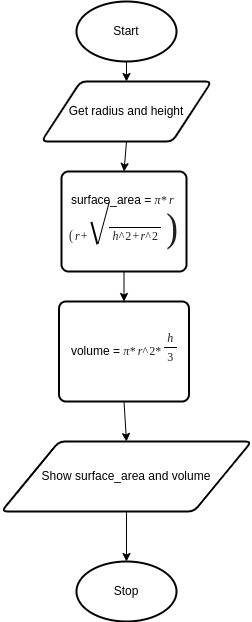

The diagram above was exported from draw.io. Its source (the exported page's mxGraphModel, read from the mxfile embedded in the PNG):
<mxGraphModel dx="526" dy="580" grid="1" gridSize="10" guides="1" tooltips="1" connect="1" arrows="1" fold="1" page="1" pageScale="1" pageWidth="827" pageHeight="1169" math="0" shadow="0">
  <root>
    <mxCell id="0" />
    <mxCell id="1" parent="0" />
    <mxCell id="9" style="edgeStyle=none;html=1;exitX=0.5;exitY=1;exitDx=0;exitDy=0;exitPerimeter=0;entryX=0.5;entryY=0;entryDx=0;entryDy=0;" parent="1" source="2" target="3" edge="1">
      <mxGeometry relative="1" as="geometry" />
    </mxCell>
    <mxCell id="2" value="Start" style="strokeWidth=2;html=1;shape=mxgraph.flowchart.start_1;whiteSpace=wrap;" parent="1" vertex="1">
      <mxGeometry x="180" y="60" width="100" height="60" as="geometry" />
    </mxCell>
    <mxCell id="10" style="edgeStyle=none;html=1;exitX=0.5;exitY=1;exitDx=0;exitDy=0;entryX=0.5;entryY=0;entryDx=0;entryDy=0;" parent="1" source="3" target="4" edge="1">
      <mxGeometry relative="1" as="geometry" />
    </mxCell>
    <mxCell id="3" value="Get radius and height" style="shape=parallelogram;html=1;strokeWidth=2;perimeter=parallelogramPerimeter;whiteSpace=wrap;rounded=1;arcSize=12;size=0.23;" parent="1" vertex="1">
      <mxGeometry x="145" y="140" width="170" height="60" as="geometry" />
    </mxCell>
    <mxCell id="11" style="edgeStyle=none;html=1;exitX=0.5;exitY=1;exitDx=0;exitDy=0;entryX=0.5;entryY=0;entryDx=0;entryDy=0;" parent="1" source="4" target="5" edge="1">
      <mxGeometry relative="1" as="geometry" />
    </mxCell>
    <mxCell id="4" value="surface_area =&amp;nbsp;&lt;div class=&quot;lr-fy-eq-elem&quot; style=&quot;display: inline-block ; position: relative ; transition: all 0.05s ease-in-out 0s ; color: rgb(32 , 33 , 36) ; font-family: &amp;#34;stixgeneral&amp;#34; , &amp;#34;georgia&amp;#34; ; background-color: rgb(255 , 255 , 255)&quot;&gt;&lt;div class=&quot;lr-fy-ecl lr-fy-eq-elem&quot; style=&quot;display: inline-block ; position: relative ; transition: all 0.05s ease-in-out 0s ; font-style: italic&quot;&gt;π*&lt;/div&gt;&lt;div class=&quot;lr-fy-eq-elem lr-fy-eq-add&quot; style=&quot;display: inline-block ; position: relative ; transition: all 0.05s ease-in-out 0s ; margin-left: 0.2em&quot;&gt;&lt;/div&gt;&lt;div class=&quot;lr-fy-el lr-fy-eq-elem&quot; style=&quot;display: inline-block ; position: relative ; transition: all 0.05s ease-in-out 0s ; margin: -4px ; padding: 4px ; font-style: italic ; cursor: pointer&quot;&gt;r&lt;/div&gt;&lt;/div&gt;&lt;div class=&quot;lr-fy-eq-elem lr-fy-eq-add&quot; style=&quot;display: inline-block ; position: relative ; transition: all 0.05s ease-in-out 0s ; color: rgb(32 , 33 , 36) ; font-family: &amp;#34;stixgeneral&amp;#34; , &amp;#34;georgia&amp;#34; ; background-color: rgb(255 , 255 , 255) ; margin-left: 0.2em&quot;&gt;&lt;/div&gt;&lt;div class=&quot;lr-fy-eq-elem&quot; style=&quot;display: inline-block ; position: relative ; transition: all 0.05s ease-in-out 0s ; color: rgb(32 , 33 , 36) ; font-family: &amp;#34;stixgeneral&amp;#34; , &amp;#34;georgia&amp;#34; ; background-color: rgb(255 , 255 , 255)&quot;&gt;&lt;div class=&quot;lr-fy-eq-elem lr-fy-eq-add lr-fy-par&quot; style=&quot;display: inline-block ; position: relative ; transition: all 0.05s ease-in-out 0s ; transform: scaley(1.13) ; padding-right: 0.15em&quot;&gt;(&lt;/div&gt;&lt;div class=&quot;lr-fy-eq-elem&quot; style=&quot;display: inline-block ; position: relative ; transition: all 0.05s ease-in-out 0s&quot;&gt;&lt;div class=&quot;lr-fy-el lr-fy-eq-elem&quot; style=&quot;display: inline-block ; position: relative ; transition: all 0.05s ease-in-out 0s ; margin: -4px ; padding: 4px ; font-style: italic ; cursor: pointer&quot;&gt;r&lt;/div&gt;&lt;div class=&quot;lr-fy-eq-elem lr-fy-eq-add&quot; style=&quot;display: inline-block ; position: relative ; transition: all 0.05s ease-in-out 0s ; margin-left: 0.1em ; margin-right: 0.1em&quot;&gt;+&lt;/div&gt;&lt;div class=&quot;lr-fy-eq-elem&quot; style=&quot;display: inline-block ; position: relative ; transition: all 0.05s ease-in-out 0s ; padding: 1px 3px 2px ; border-top: 1px solid black ; margin-top: 1px ; margin-left: 20.6846px&quot;&gt;&lt;div class=&quot;lr-fy-eq-elem&quot; style=&quot;display: inline-block ; position: relative ; transition: all 0.05s ease-in-out 0s&quot;&gt;&lt;div class=&quot;lr-fy-eq-elem&quot; style=&quot;display: inline-block ; position: relative ; transition: all 0.05s ease-in-out 0s&quot;&gt;&lt;div class=&quot;lr-fy-eq-elem&quot; style=&quot;display: inline-block ; position: relative ; transition: all 0.05s ease-in-out 0s&quot;&gt;&lt;div class=&quot;lr-fy-el lr-fy-eq-elem&quot; style=&quot;display: inline-block ; position: relative ; transition: all 0.05s ease-in-out 0s ; margin: -4px ; padding: 4px ; font-style: italic ; cursor: pointer&quot;&gt;h^&lt;/div&gt;&lt;div class=&quot;lr-fy-ecv lr-fy-eq-elem&quot; style=&quot;display: inline-block ; position: relative ; transition: all 0.05s ease-in-out 0s ; font-family: &amp;#34;stixgeneral&amp;#34; , &amp;#34;times&amp;#34; , &amp;#34;times new roman&amp;#34; , serif ; margin-left: 0.15em ; vertical-align: top&quot;&gt;2&lt;/div&gt;&lt;/div&gt;&lt;div class=&quot;lr-fy-eq-elem lr-fy-eq-add&quot; style=&quot;display: inline-block ; position: relative ; transition: all 0.05s ease-in-out 0s ; margin-left: 0.1em ; margin-right: 0.1em&quot;&gt;+&lt;/div&gt;&lt;div class=&quot;lr-fy-eq-elem&quot; style=&quot;display: inline-block ; position: relative ; transition: all 0.05s ease-in-out 0s&quot;&gt;&lt;div class=&quot;lr-fy-el lr-fy-eq-elem&quot; style=&quot;display: inline-block ; position: relative ; transition: all 0.05s ease-in-out 0s ; margin: -4px ; padding: 4px ; font-style: italic ; cursor: pointer&quot;&gt;r^&lt;/div&gt;&lt;div class=&quot;lr-fy-ecv lr-fy-eq-elem&quot; style=&quot;display: inline-block ; position: relative ; transition: all 0.05s ease-in-out 0s ; font-family: &amp;#34;stixgeneral&amp;#34; , &amp;#34;times&amp;#34; , &amp;#34;times new roman&amp;#34; , serif ; margin-left: 0.15em ; vertical-align: top&quot;&gt;2&lt;/div&gt;&lt;/div&gt;&lt;/div&gt;&lt;/div&gt;&lt;div class=&quot;lr-fy-eq-elem lr-fy-eq-add&quot; style=&quot;display: inline-block ; position: absolute ; transition: all 0.05s ease-in-out 0s ; border-top: 1px solid black ; bottom: 22px ; width: 43.5522px ; left: -27.671px ; transform: rotate(-75deg)&quot;&gt;&lt;/div&gt;&lt;div class=&quot;lr-fy-eq-elem lr-fy-eq-add&quot; style=&quot;font-size: 35px ; display: inline-block ; position: absolute ; transition: all 0.05s ease-in-out 0s ; border-top: 2px solid black ; bottom: 11px ; width: 22.7761px ; left: -26.1252px ; transform: rotate(75deg)&quot;&gt;&lt;/div&gt;&lt;/div&gt;&lt;/div&gt;&lt;div class=&quot;lr-fy-eq-elem lr-fy-eq-add lr-fy-par&quot; style=&quot;font-size: 35px ; display: inline-block ; position: relative ; transition: all 0.05s ease-in-out 0s ; transform: scaley(1.13) ; padding-left: 0.15em&quot;&gt;)&lt;/div&gt;&lt;/div&gt;" style="rounded=1;whiteSpace=wrap;html=1;absoluteArcSize=1;arcSize=14;strokeWidth=2;" parent="1" vertex="1">
      <mxGeometry x="165" y="230" width="125" height="100" as="geometry" />
    </mxCell>
    <mxCell id="15" style="edgeStyle=none;html=1;exitX=0.5;exitY=1;exitDx=0;exitDy=0;entryX=0.5;entryY=0;entryDx=0;entryDy=0;" edge="1" parent="1" source="5" target="7">
      <mxGeometry relative="1" as="geometry" />
    </mxCell>
    <mxCell id="5" value="volume =&amp;nbsp;&lt;div class=&quot;lr-fy-eq-elem&quot; style=&quot;display: inline-block ; position: relative ; transition: all 0.05s ease-in-out 0s ; color: rgb(32 , 33 , 36) ; font-family: &amp;#34;stixgeneral&amp;#34; , &amp;#34;georgia&amp;#34; ; background-color: rgb(255 , 255 , 255)&quot;&gt;&lt;div class=&quot;lr-fy-ecl lr-fy-eq-elem&quot; style=&quot;display: inline-block ; position: relative ; transition: all 0.05s ease-in-out 0s ; font-style: italic&quot;&gt;π*&lt;/div&gt;&lt;div class=&quot;lr-fy-eq-elem lr-fy-eq-add&quot; style=&quot;display: inline-block ; position: relative ; transition: all 0.05s ease-in-out 0s ; margin-left: 0.2em&quot;&gt;&lt;/div&gt;&lt;div class=&quot;lr-fy-eq-elem&quot; style=&quot;display: inline-block ; position: relative ; transition: all 0.05s ease-in-out 0s&quot;&gt;&lt;div class=&quot;lr-fy-el lr-fy-eq-elem&quot; style=&quot;display: inline-block ; position: relative ; transition: all 0.05s ease-in-out 0s ; margin: -4px ; padding: 4px ; font-style: italic ; cursor: pointer&quot;&gt;r^&lt;/div&gt;&lt;div class=&quot;lr-fy-ecv lr-fy-eq-elem&quot; style=&quot;display: inline-block ; position: relative ; transition: all 0.05s ease-in-out 0s ; font-family: &amp;#34;stixgeneral&amp;#34; , &amp;#34;times&amp;#34; , &amp;#34;times new roman&amp;#34; , serif ; margin-left: 0.15em ; vertical-align: top&quot;&gt;2*&lt;/div&gt;&lt;/div&gt;&lt;/div&gt;&lt;div class=&quot;lr-fy-eq-elem lr-fy-eq-add&quot; style=&quot;display: inline-block ; position: relative ; transition: all 0.05s ease-in-out 0s ; color: rgb(32 , 33 , 36) ; font-family: &amp;#34;stixgeneral&amp;#34; , &amp;#34;georgia&amp;#34; ; background-color: rgb(255 , 255 , 255) ; margin-left: 0.2em&quot;&gt;&lt;/div&gt;&lt;div class=&quot;lr-fy-eq-elem&quot; style=&quot;display: inline-block ; position: relative ; transition: all 0.05s ease-in-out 0s ; color: rgb(32 , 33 , 36) ; font-family: &amp;#34;stixgeneral&amp;#34; , &amp;#34;georgia&amp;#34; ; background-color: rgb(255 , 255 , 255) ; vertical-align: middle&quot;&gt;&lt;div class=&quot;lr-fy-el lr-fy-eq-elem&quot; style=&quot;display: inline-block ; position: relative ; transition: all 0.05s ease-in-out 0s ; margin: -4px ; padding: 4px ; font-style: italic ; cursor: pointer&quot;&gt;h&lt;/div&gt;&lt;div class=&quot;lr-fy-eq-add&quot; style=&quot;width: 13.5px ; height: 1px ; background-color: black ; margin-top: 2px ; margin-bottom: 2px&quot;&gt;&lt;/div&gt;&lt;div class=&quot;lr-fy-ecv lr-fy-eq-elem&quot; style=&quot;display: inline-block ; position: relative ; transition: all 0.05s ease-in-out 0s ; font-family: &amp;#34;stixgeneral&amp;#34; , &amp;#34;times&amp;#34; , &amp;#34;times new roman&amp;#34; , serif ; margin-bottom: 8px&quot;&gt;3&lt;/div&gt;&lt;/div&gt;" style="rounded=1;whiteSpace=wrap;html=1;absoluteArcSize=1;arcSize=14;strokeWidth=2;" parent="1" vertex="1">
      <mxGeometry x="162.5" y="360" width="130" height="100" as="geometry" />
    </mxCell>
    <mxCell id="14" style="edgeStyle=none;html=1;exitX=0.5;exitY=1;exitDx=0;exitDy=0;entryX=0.5;entryY=0;entryDx=0;entryDy=0;entryPerimeter=0;" parent="1" source="7" target="8" edge="1">
      <mxGeometry relative="1" as="geometry" />
    </mxCell>
    <mxCell id="7" value="Show surface_area and volume" style="shape=parallelogram;html=1;strokeWidth=2;perimeter=parallelogramPerimeter;whiteSpace=wrap;rounded=1;arcSize=12;size=0.23;" parent="1" vertex="1">
      <mxGeometry x="105" y="500" width="250" height="70" as="geometry" />
    </mxCell>
    <mxCell id="8" value="Stop" style="strokeWidth=2;html=1;shape=mxgraph.flowchart.start_1;whiteSpace=wrap;" parent="1" vertex="1">
      <mxGeometry x="180" y="620" width="100" height="60" as="geometry" />
    </mxCell>
  </root>
</mxGraphModel>